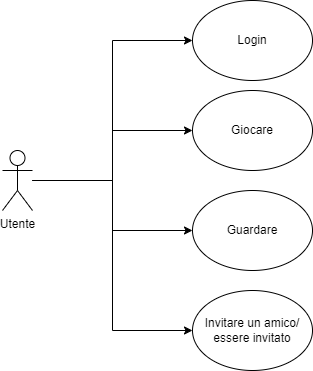

The diagram above was exported from draw.io. Its source (the exported page's mxGraphModel, read from the mxfile embedded in the PNG):
<mxGraphModel dx="1032" dy="446" grid="1" gridSize="10" guides="1" tooltips="1" connect="1" arrows="1" fold="1" page="1" pageScale="1" pageWidth="827" pageHeight="1169" math="0" shadow="0">
  <root>
    <mxCell id="0" />
    <mxCell id="1" parent="0" />
    <mxCell id="HJo73HeKgHgKZK7c29es-8" style="edgeStyle=orthogonalEdgeStyle;rounded=0;orthogonalLoop=1;jettySize=auto;html=1;entryX=0;entryY=0.5;entryDx=0;entryDy=0;" edge="1" parent="1" source="HJo73HeKgHgKZK7c29es-1" target="HJo73HeKgHgKZK7c29es-6">
      <mxGeometry relative="1" as="geometry" />
    </mxCell>
    <mxCell id="HJo73HeKgHgKZK7c29es-9" style="edgeStyle=orthogonalEdgeStyle;rounded=0;orthogonalLoop=1;jettySize=auto;html=1;entryX=0;entryY=0.5;entryDx=0;entryDy=0;" edge="1" parent="1" source="HJo73HeKgHgKZK7c29es-1" target="HJo73HeKgHgKZK7c29es-5">
      <mxGeometry relative="1" as="geometry" />
    </mxCell>
    <mxCell id="HJo73HeKgHgKZK7c29es-10" style="edgeStyle=orthogonalEdgeStyle;rounded=0;orthogonalLoop=1;jettySize=auto;html=1;entryX=0;entryY=0.5;entryDx=0;entryDy=0;" edge="1" parent="1" source="HJo73HeKgHgKZK7c29es-1" target="HJo73HeKgHgKZK7c29es-7">
      <mxGeometry relative="1" as="geometry" />
    </mxCell>
    <mxCell id="HJo73HeKgHgKZK7c29es-12" style="edgeStyle=orthogonalEdgeStyle;rounded=0;orthogonalLoop=1;jettySize=auto;html=1;entryX=0;entryY=0.5;entryDx=0;entryDy=0;" edge="1" parent="1" source="HJo73HeKgHgKZK7c29es-1" target="HJo73HeKgHgKZK7c29es-11">
      <mxGeometry relative="1" as="geometry" />
    </mxCell>
    <mxCell id="HJo73HeKgHgKZK7c29es-1" value="Utente" style="shape=umlActor;verticalLabelPosition=bottom;verticalAlign=top;html=1;outlineConnect=0;" vertex="1" parent="1">
      <mxGeometry x="70" y="220" width="30" height="60" as="geometry" />
    </mxCell>
    <mxCell id="HJo73HeKgHgKZK7c29es-5" value="Giocare" style="ellipse;whiteSpace=wrap;html=1;" vertex="1" parent="1">
      <mxGeometry x="260" y="160" width="120" height="80" as="geometry" />
    </mxCell>
    <mxCell id="HJo73HeKgHgKZK7c29es-6" value="Login" style="ellipse;whiteSpace=wrap;html=1;" vertex="1" parent="1">
      <mxGeometry x="260" y="70" width="120" height="80" as="geometry" />
    </mxCell>
    <mxCell id="HJo73HeKgHgKZK7c29es-7" value="Guardare" style="ellipse;whiteSpace=wrap;html=1;" vertex="1" parent="1">
      <mxGeometry x="260" y="260" width="120" height="80" as="geometry" />
    </mxCell>
    <mxCell id="HJo73HeKgHgKZK7c29es-11" value="Invitare un amico/ essere invitato" style="ellipse;whiteSpace=wrap;html=1;" vertex="1" parent="1">
      <mxGeometry x="260" y="360" width="120" height="80" as="geometry" />
    </mxCell>
  </root>
</mxGraphModel>